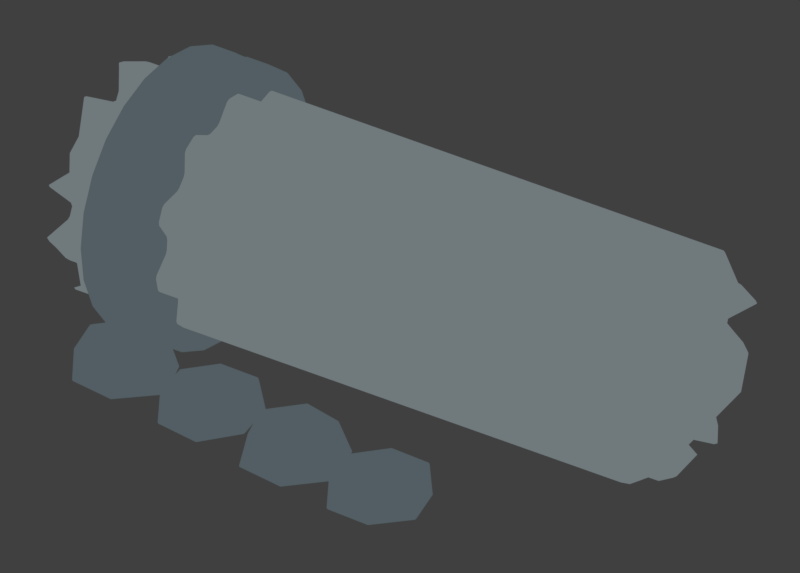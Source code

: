 # Source: f4p_broken_column.blend  (saved by Blender 5.2.45; exported with 4.5.12 LTS)
import bpy
from mathutils import Matrix  # noqa: F401  (used for matrix-valued properties, if any)

bpy.ops.wm.read_factory_settings(use_empty=True)
scene = bpy.context.scene
scene.name = 'Scene'

# ---- collections
col_collection = bpy.data.collections.new('Collection'); scene.collection.children.link(col_collection)

# ---- materials (node trees are filled in below, after node groups)
mat_edge_005 = bpy.data.materials.new('edge.005')
mat_edge_005.diffuse_color = (0.04519, 0.05951, 0.0648, 1.0)
mat_stone_005 = bpy.data.materials.new('stone.005')
mat_stone_005.diffuse_color = (0.0185, 0.02732, 0.0331, 1.0)

# ---- material node trees
mat_edge_005.use_nodes = True; mat_edge_005.node_tree.nodes.clear()
_N = mat_edge_005.node_tree.nodes; _L = mat_edge_005.node_tree.links
n0 = _N.new('ShaderNodeOutputMaterial'); n0.name = 'Material Output'; n0.location = (0, 0)
n1 = _N.new('ShaderNodeEmission'); n1.name = 'Emission'; n1.location = (0, 0)
n2 = _N.new('ShaderNodeOutputAOV'); n2.name = 'AOV Output'; n2.location = (0, 0)
n2.aov_name = 'CEL_Accent'
n3 = _N.new('ShaderNodeBsdfDiffuse'); n3.name = 'Diffuse BSDF'; n3.location = (0, 0)
n3.width = 160
n3.inputs[0].default_value = (0.72, 0.72, 0.72, 1.0)
n4 = _N.new('ShaderNodeShaderToRGB'); n4.name = 'Shader to RGB'; n4.location = (0, 0)
n5 = _N.new('ShaderNodeValToRGB'); n5.name = 'CEL tones'; n5.location = (0, 0)
n5.color_ramp.interpolation = 'CONSTANT'
while len(n5.color_ramp.elements) > 1: n5.color_ramp.elements.remove(n5.color_ramp.elements[-1])
n5.color_ramp.elements[0].position = 0.0; n5.color_ramp.elements[0].color = (0.09137, 0.1081, 0.114, 1.0)
_e = n5.color_ramp.elements.new(0.34); _e.color = (0.1624, 0.1921, 0.2027, 1.0)
_e = n5.color_ramp.elements.new(0.7); _e.color = (0.2393, 0.283, 0.2986, 1.0)
_L.new(n3.outputs[0], n4.inputs[0])
_L.new(n4.outputs[0], n5.inputs[0])
_L.new(n5.outputs[0], n1.inputs[0])
_L.new(n1.outputs[0], n0.inputs[0])
n0.is_active_output = True
mat_stone_005.use_nodes = True; mat_stone_005.node_tree.nodes.clear()
_N = mat_stone_005.node_tree.nodes; _L = mat_stone_005.node_tree.links
n0 = _N.new('ShaderNodeOutputMaterial'); n0.name = 'Material Output'; n0.location = (0, 0)
n1 = _N.new('ShaderNodeEmission'); n1.name = 'Emission'; n1.location = (0, 0)
n2 = _N.new('ShaderNodeOutputAOV'); n2.name = 'AOV Output'; n2.location = (0, 0)
n2.aov_name = 'CEL_Accent'
n3 = _N.new('ShaderNodeBsdfDiffuse'); n3.name = 'Diffuse BSDF'; n3.location = (0, 0)
n3.width = 160
n3.inputs[0].default_value = (0.72, 0.72, 0.72, 1.0)
n4 = _N.new('ShaderNodeShaderToRGB'); n4.name = 'Shader to RGB'; n4.location = (0, 0)
n5 = _N.new('ShaderNodeValToRGB'); n5.name = 'CEL tones'; n5.location = (0, 0)
n5.color_ramp.interpolation = 'CONSTANT'
while len(n5.color_ramp.elements) > 1: n5.color_ramp.elements.remove(n5.color_ramp.elements[-1])
n5.color_ramp.elements[0].position = 0.0; n5.color_ramp.elements[0].color = (0.04755, 0.06255, 0.06982, 1.0)
_e = n5.color_ramp.elements.new(0.34); _e.color = (0.08454, 0.1112, 0.1241, 1.0)
_e = n5.color_ramp.elements.new(0.7); _e.color = (0.1245, 0.1638, 0.1829, 1.0)
_L.new(n3.outputs[0], n4.inputs[0])
_L.new(n4.outputs[0], n5.inputs[0])
_L.new(n5.outputs[0], n1.inputs[0])
_L.new(n1.outputs[0], n0.inputs[0])
n0.is_active_output = True

# ---- world
world_world = bpy.data.worlds.new('World'); scene.world = world_world
world_world.use_nodes = True; world_world.node_tree.nodes.clear()
_N = world_world.node_tree.nodes; _L = world_world.node_tree.links
n0 = _N.new('ShaderNodeOutputWorld'); n0.name = 'World Output'; n0.location = (200, 100)
n1 = _N.new('ShaderNodeBackground'); n1.name = 'Background'; n1.location = (-200, 100)
n1.inputs[0].default_value = (0.05088, 0.05088, 0.05088, 1.0)
_L.new(n1.outputs[0], n0.inputs[0])
n0.is_active_output = True
world_world.color = (0.18, 0.18, 0.18)
world_world.sun_shadow_jitter_overblur = 0.0

# ---- cameras
cam_iso_map_005 = bpy.data.cameras.new('ISO_MAP.005')
cam_iso_map_005.type = 'ORTHO'
cam_iso_map_005.sensor_fit = 'HORIZONTAL'
cam_iso_map_005.ortho_scale = 1.326
cam_camera_006 = bpy.data.cameras.new('Camera.006')
cam_camera_006.type = 'ORTHO'
cam_camera_006.ortho_scale = 5.0

# ---- lights
light_sun_005 = bpy.data.lights.new('Sun.005', 'SUN')
light_sun_005.color = (1.0, 0.76, 0.53)
light_sun_005.angle = 0.15
light_sun_005.energy = 2.5
light_area_005 = bpy.data.lights.new('Area.005', 'AREA')
light_area_005.color = (0.5, 0.66, 0.85)
light_area_005.energy = 450.0
light_area_005.shape = 'DISK'
light_area_005.size = 5.0
light_area_005.size_y = 1.0

# ---- meshes
me_broken_fluted_shaft = bpy.data.meshes.new('Broken fluted shaft')
me_broken_fluted_shaft.from_pydata([(0.21, 0.0, -0.56), (0.1738, 0.02753, -0.5438), (0.1674, 0.05439, -0.5839), (0.1871, 0.09534, -0.541), (0.1699, 0.1234, -0.5642), (0.1245, 0.1245, -0.5729), (0.1035, 0.1424, -0.5368), (0.09534, 0.1871, -0.5813), (0.06489, 0.1997, -0.5518), (0.02753, 0.1738, -0.5508), (1.078e-17, 0.176, -0.5817), (-0.03285, 0.2074, -0.5371), (-0.06489, 0.1997, -0.572), (-0.0799, 0.1568, -0.5651), (-0.1035, 0.1424, -0.5404), (-0.1485, 0.1485, -0.5838), (-0.1699, 0.1234, -0.5445), (-0.1568, 0.0799, -0.559), (-0.1674, 0.05439, -0.5769), (-0.2074, 0.03285, -0.536), (-0.21, 2.572e-17, -0.5784), (-0.1738, -0.02753, -0.5568), (-0.1674, -0.05439, -0.5463), (-0.1871, -0.09534, -0.5834), (-0.1699, -0.1234, -0.5392), (-0.1245, -0.1245, -0.5673), (-0.1035, -0.1424, -0.57), (-0.09534, -0.1871, -0.5379), (-0.06489, -0.1997, -0.5826), (-0.02753, -0.1738, -0.5488), (-3.233e-17, -0.176, -0.5539), (0.03285, -0.2074, -0.5802), (0.06489, -0.1997, -0.5363), (0.0799, -0.1568, -0.5747), (0.1035, -0.1424, -0.562), (0.1485, -0.1485, -0.5424), (0.1699, -0.1234, -0.584), (0.1568, -0.0799, -0.5422), (0.1674, -0.05439, -0.5622), (0.2074, -0.03285, -0.5745), (0.21, 0.0, -0.49), (0.1738, 0.02753, -0.49), (0.1674, 0.05439, -0.49), (0.1871, 0.09534, -0.49), (0.1699, 0.1234, -0.49), (0.1245, 0.1245, -0.49), (0.1035, 0.1424, -0.49), (0.09534, 0.1871, -0.49), (0.06489, 0.1997, -0.49), (0.02753, 0.1738, -0.49), (1.078e-17, 0.176, -0.49), (-0.03285, 0.2074, -0.49), (-0.06489, 0.1997, -0.49), (-0.0799, 0.1568, -0.49), (-0.1035, 0.1424, -0.49), (-0.1485, 0.1485, -0.49), (-0.1699, 0.1234, -0.49), (-0.1568, 0.0799, -0.49), (-0.1674, 0.05439, -0.49), (-0.2074, 0.03285, -0.49), (-0.21, 2.572e-17, -0.49), (-0.1738, -0.02753, -0.49), (-0.1674, -0.05439, -0.49), (-0.1871, -0.09534, -0.49), (-0.1699, -0.1234, -0.49), (-0.1245, -0.1245, -0.49), (-0.1035, -0.1424, -0.49), (-0.09534, -0.1871, -0.49), (-0.06489, -0.1997, -0.49), (-0.02753, -0.1738, -0.49), (-3.233e-17, -0.176, -0.49), (0.03285, -0.2074, -0.49), (0.06489, -0.1997, -0.49), (0.0799, -0.1568, -0.49), (0.1035, -0.1424, -0.49), (0.1485, -0.1485, -0.49), (0.1699, -0.1234, -0.49), (0.1568, -0.0799, -0.49), (0.1674, -0.05439, -0.49), (0.2074, -0.03285, -0.49), (0.21, 0.0, 0.43), (0.1738, 0.02753, 0.43), (0.1674, 0.05439, 0.43), (0.1871, 0.09534, 0.43), (0.1699, 0.1234, 0.43), (0.1245, 0.1245, 0.43), (0.1035, 0.1424, 0.43), (0.09534, 0.1871, 0.43), (0.06489, 0.1997, 0.43), (0.02753, 0.1738, 0.43), (1.078e-17, 0.176, 0.43), (-0.03285, 0.2074, 0.43), (-0.06489, 0.1997, 0.43), (-0.0799, 0.1568, 0.43), (-0.1035, 0.1424, 0.43), (-0.1485, 0.1485, 0.43), (-0.1699, 0.1234, 0.43), (-0.1568, 0.0799, 0.43), (-0.1674, 0.05439, 0.43), (-0.2074, 0.03285, 0.43), (-0.21, 2.572e-17, 0.43), (-0.1738, -0.02753, 0.43), (-0.1674, -0.05439, 0.43), (-0.1871, -0.09534, 0.43), (-0.1699, -0.1234, 0.43), (-0.1245, -0.1245, 0.43), (-0.1035, -0.1424, 0.43), (-0.09534, -0.1871, 0.43), (-0.06489, -0.1997, 0.43), (-0.02753, -0.1738, 0.43), (-3.233e-17, -0.176, 0.43), (0.03285, -0.2074, 0.43), (0.06489, -0.1997, 0.43), (0.0799, -0.1568, 0.43), (0.1035, -0.1424, 0.43), (0.1485, -0.1485, 0.43), (0.1699, -0.1234, 0.43), (0.1568, -0.0799, 0.43), (0.1674, -0.05439, 0.43), (0.2074, -0.03285, 0.43), (0.21, 0.0, 0.56), (0.1738, 0.02753, 0.5762), (0.1674, 0.05439, 0.5361), (0.1871, 0.09534, 0.579), (0.1699, 0.1234, 0.5558), (0.1245, 0.1245, 0.5471), (0.1035, 0.1424, 0.5832), (0.09534, 0.1871, 0.5387), (0.06489, 0.1997, 0.5682), (0.02753, 0.1738, 0.5692), (1.078e-17, 0.176, 0.5383), (-0.03285, 0.2074, 0.5829), (-0.06489, 0.1997, 0.548), (-0.0799, 0.1568, 0.5549), (-0.1035, 0.1424, 0.5796), (-0.1485, 0.1485, 0.5362), (-0.1699, 0.1234, 0.5755), (-0.1568, 0.0799, 0.561), (-0.1674, 0.05439, 0.5431), (-0.2074, 0.03285, 0.584), (-0.21, 2.572e-17, 0.5416), (-0.1738, -0.02753, 0.5632), (-0.1674, -0.05439, 0.5737), (-0.1871, -0.09534, 0.5366), (-0.1699, -0.1234, 0.5808), (-0.1245, -0.1245, 0.5527), (-0.1035, -0.1424, 0.55), (-0.09534, -0.1871, 0.5821), (-0.06489, -0.1997, 0.5374), (-0.02753, -0.1738, 0.5712), (-3.233e-17, -0.176, 0.5661), (0.03285, -0.2074, 0.5398), (0.06489, -0.1997, 0.5837), (0.0799, -0.1568, 0.5453), (0.1035, -0.1424, 0.558), (0.1485, -0.1485, 0.5776), (0.1699, -0.1234, 0.536), (0.1568, -0.0799, 0.5778), (0.1674, -0.05439, 0.5578), (0.2074, -0.03285, 0.5455)], [], [(39, 38, 37, 36, 35, 34, 33, 32, 31, 30, 29, 28, 27, 26, 25, 24, 23, 22, 21, 20, 19, 18, 17, 16, 15, 14, 13, 12, 11, 10, 9, 8, 7, 6, 5, 4, 3, 2, 1, 0), (120, 121, 122, 123, 124, 125, 126, 127, 128, 129, 130, 131, 132, 133, 134, 135, 136, 137, 138, 139, 140, 141, 142, 143, 144, 145, 146, 147, 148, 149, 150, 151, 152, 153, 154, 155, 156, 157, 158, 159), (0, 1, 41, 40), (1, 2, 42, 41), (2, 3, 43, 42), (3, 4, 44, 43), (4, 5, 45, 44), (5, 6, 46, 45), (6, 7, 47, 46), (7, 8, 48, 47), (8, 9, 49, 48), (9, 10, 50, 49), (10, 11, 51, 50), (11, 12, 52, 51), (12, 13, 53, 52), (13, 14, 54, 53), (14, 15, 55, 54), (15, 16, 56, 55), (16, 17, 57, 56), (17, 18, 58, 57), (18, 19, 59, 58), (19, 20, 60, 59), (20, 21, 61, 60), (21, 22, 62, 61), (22, 23, 63, 62), (23, 24, 64, 63), (24, 25, 65, 64), (25, 26, 66, 65), (26, 27, 67, 66), (27, 28, 68, 67), (28, 29, 69, 68), (29, 30, 70, 69), (30, 31, 71, 70), (31, 32, 72, 71), (32, 33, 73, 72), (33, 34, 74, 73), (34, 35, 75, 74), (35, 36, 76, 75), (36, 37, 77, 76), (37, 38, 78, 77), (38, 39, 79, 78), (39, 0, 40, 79), (40, 41, 81, 80), (41, 42, 82, 81), (42, 43, 83, 82), (43, 44, 84, 83), (44, 45, 85, 84), (45, 46, 86, 85), (46, 47, 87, 86), (47, 48, 88, 87), (48, 49, 89, 88), (49, 50, 90, 89), (50, 51, 91, 90), (51, 52, 92, 91), (52, 53, 93, 92), (53, 54, 94, 93), (54, 55, 95, 94), (55, 56, 96, 95), (56, 57, 97, 96), (57, 58, 98, 97), (58, 59, 99, 98), (59, 60, 100, 99), (60, 61, 101, 100), (61, 62, 102, 101), (62, 63, 103, 102), (63, 64, 104, 103), (64, 65, 105, 104), (65, 66, 106, 105), (66, 67, 107, 106), (67, 68, 108, 107), (68, 69, 109, 108), (69, 70, 110, 109), (70, 71, 111, 110), (71, 72, 112, 111), (72, 73, 113, 112), (73, 74, 114, 113), (74, 75, 115, 114), (75, 76, 116, 115), (76, 77, 117, 116), (77, 78, 118, 117), (78, 79, 119, 118), (79, 40, 80, 119), (80, 81, 121, 120), (81, 82, 122, 121), (82, 83, 123, 122), (83, 84, 124, 123), (84, 85, 125, 124), (85, 86, 126, 125), (86, 87, 127, 126), (87, 88, 128, 127), (88, 89, 129, 128), (89, 90, 130, 129), (90, 91, 131, 130), (91, 92, 132, 131), (92, 93, 133, 132), (93, 94, 134, 133), (94, 95, 135, 134), (95, 96, 136, 135), (96, 97, 137, 136), (97, 98, 138, 137), (98, 99, 139, 138), (99, 100, 140, 139), (100, 101, 141, 140), (101, 102, 142, 141), (102, 103, 143, 142), (103, 104, 144, 143), (104, 105, 145, 144), (105, 106, 146, 145), (106, 107, 147, 146), (107, 108, 148, 147), (108, 109, 149, 148), (109, 110, 150, 149), (110, 111, 151, 150), (111, 112, 152, 151), (112, 113, 153, 152), (113, 114, 154, 153), (114, 115, 155, 154), (115, 116, 156, 155), (116, 117, 157, 156), (117, 118, 158, 157), (118, 119, 159, 158), (119, 80, 120, 159)])
me_broken_fluted_shaft.materials.append(mat_edge_005)
me_broken_fluted_shaft.update()
me_cone = bpy.data.meshes.new('Cone')
me_cone.from_pydata([(0.0, 0.25, -0.0275), (0.0, 0.25, 0.0275), (0.0647, 0.2415, -0.0275), (0.0647, 0.2415, 0.0275), (0.125, 0.2165, -0.0275), (0.125, 0.2165, 0.0275), (0.1768, 0.1768, -0.0275), (0.1768, 0.1768, 0.0275), (0.2165, 0.125, -0.0275), (0.2165, 0.125, 0.0275), (0.2415, 0.0647, -0.0275), (0.2415, 0.0647, 0.0275), (0.25, 0.0, -0.0275), (0.25, 0.0, 0.0275), (0.2415, -0.0647, -0.0275), (0.2415, -0.0647, 0.0275), (0.2165, -0.125, -0.0275), (0.2165, -0.125, 0.0275), (0.1768, -0.1768, -0.0275), (0.1768, -0.1768, 0.0275), (0.125, -0.2165, -0.0275), (0.125, -0.2165, 0.0275), (0.0647, -0.2415, -0.0275), (0.0647, -0.2415, 0.0275), (0.0, -0.25, -0.0275), (0.0, -0.25, 0.0275), (-0.0647, -0.2415, -0.0275), (-0.0647, -0.2415, 0.0275), (-0.125, -0.2165, -0.0275), (-0.125, -0.2165, 0.0275), (-0.1768, -0.1768, -0.0275), (-0.1768, -0.1768, 0.0275), (-0.2165, -0.125, -0.0275), (-0.2165, -0.125, 0.0275), (-0.2415, -0.0647, -0.0275), (-0.2415, -0.0647, 0.0275), (-0.25, 0.0, -0.0275), (-0.25, 0.0, 0.0275), (-0.2415, 0.0647, -0.0275), (-0.2415, 0.0647, 0.0275), (-0.2165, 0.125, -0.0275), (-0.2165, 0.125, 0.0275), (-0.1768, 0.1768, -0.0275), (-0.1768, 0.1768, 0.0275), (-0.125, 0.2165, -0.0275), (-0.125, 0.2165, 0.0275), (-0.0647, 0.2415, -0.0275), (-0.0647, 0.2415, 0.0275)], [], [(0, 1, 3, 2), (2, 3, 5, 4), (4, 5, 7, 6), (6, 7, 9, 8), (8, 9, 11, 10), (10, 11, 13, 12), (12, 13, 15, 14), (14, 15, 17, 16), (16, 17, 19, 18), (18, 19, 21, 20), (20, 21, 23, 22), (22, 23, 25, 24), (24, 25, 27, 26), (26, 27, 29, 28), (28, 29, 31, 30), (30, 31, 33, 32), (32, 33, 35, 34), (34, 35, 37, 36), (36, 37, 39, 38), (38, 39, 41, 40), (40, 41, 43, 42), (42, 43, 45, 44), (3, 1, 47, 45, 43, 41, 39, 37, 35, 33, 31, 29, 27, 25, 23, 21, 19, 17, 15, 13, 11, 9, 7, 5), (44, 45, 47, 46), (46, 47, 1, 0), (0, 2, 4, 6, 8, 10, 12, 14, 16, 18, 20, 22, 24, 26, 28, 30, 32, 34, 36, 38, 40, 42, 44, 46)])
me_cone.polygons.foreach_set('use_smooth', [1, 1, 1, 1, 1, 1, 1, 1, 1, 1, 1, 1, 1, 1, 1, 1, 1, 1, 1, 1, 1, 1, 0, 1, 1, 0])
_uv = me_cone.uv_layers.new(name='UVMap')
_uv.uv.foreach_set('vector', [1.0, 0.5, 1.0, 1.0, 0.9583, 1.0, 0.9583, 0.5, 0.9583, 0.5, 0.9583, 1.0, 0.9167, 1.0, 0.9167, 0.5, 0.9167, 0.5, 0.9167, 1.0, 0.875, 1.0, 0.875, 0.5, 0.875, 0.5, 0.875, 1.0, 0.8333, 1.0, 0.8333, 0.5, 0.8333, 0.5, 0.8333, 1.0, 0.7917, 1.0, 0.7917, 0.5, 0.7917, 0.5, 0.7917, 1.0, 0.75, 1.0, 0.75, 0.5, 0.75, 0.5, 0.75, 1.0, 0.7083, 1.0, 0.7083, 0.5, 0.7083, 0.5, 0.7083, 1.0, 0.6667, 1.0, 0.6667, 0.5, 0.6667, 0.5, 0.6667, 1.0, 0.625, 1.0, 0.625, 0.5, 0.625, 0.5, 0.625, 1.0, 0.5833, 1.0, 0.5833, 0.5, 0.5833, 0.5, 0.5833, 1.0, 0.5417, 1.0, 0.5417, 0.5, 0.5417, 0.5, 0.5417, 1.0, 0.5, 1.0, 0.5, 0.5, 0.5, 0.5, 0.5, 1.0, 0.4583, 1.0, 0.4583, 0.5, 0.4583, 0.5, 0.4583, 1.0, 0.4167, 1.0, 0.4167, 0.5, 0.4167, 0.5, 0.4167, 1.0, 0.375, 1.0, 0.375, 0.5, 0.375, 0.5, 0.375, 1.0, 0.3333, 1.0, 0.3333, 0.5, 0.3333, 0.5, 0.3333, 1.0, 0.2917, 1.0, 0.2917, 0.5, 0.2917, 0.5, 0.2917, 1.0, 0.25, 1.0, 0.25, 0.5, 0.25, 0.5, 0.25, 1.0, 0.2083, 1.0, 0.2083, 0.5, 0.2083, 0.5, 0.2083, 1.0, 0.1667, 1.0, 0.1667, 0.5, 0.1667, 0.5, 0.1667, 1.0, 0.125, 1.0, 0.125, 0.5, 0.125, 0.5, 0.125, 1.0, 0.08333, 1.0, 0.08333, 0.5, 0.3121, 0.4818, 0.25, 0.49, 0.1879, 0.4818, 0.13, 0.4578, 0.08029, 0.4197, 0.04215, 0.37, 0.01818, 0.3121, 0.01, 0.25, 0.01818, 0.1879, 0.04215, 0.13, 0.08029, 0.08029, 0.13, 0.04215, 0.1879, 0.01818, 0.25, 0.01, 0.3121, 0.01818, 0.37, 0.04215, 0.4197, 0.08029, 0.4578, 0.13, 0.4818, 0.1879, 0.49, 0.25, 0.4818, 0.3121, 0.4578, 0.37, 0.4197, 0.4197, 0.37, 0.4578, 0.08333, 0.5, 0.08333, 1.0, 0.04167, 1.0, 0.04167, 0.5, 0.04167, 0.5, 0.04167, 1.0, -1.863e-07, 1.0, -1.863e-07, 0.5, 0.75, 0.49, 0.8121, 0.4818, 0.87, 0.4578, 0.9197, 0.4197, 0.9578, 0.37, 0.9818, 0.3121, 0.99, 0.25, 0.9818, 0.1879, 0.9578, 0.13, 0.9197, 0.08029, 0.87, 0.04215, 0.8121, 0.01818, 0.75, 0.01, 0.6879, 0.01818, 0.63, 0.04215, 0.5803, 0.08029, 0.5422, 0.13, 0.5182, 0.1879, 0.51, 0.25, 0.5182, 0.3121, 0.5422, 0.37, 0.5803, 0.4197, 0.63, 0.4578, 0.6879, 0.4818])
me_cone.materials.append(mat_stone_005)
me_cone.update()
me_cone_001 = bpy.data.meshes.new('Cone.001')
me_cone_001.from_pydata([(0.0, 0.25, -0.0275), (0.0, 0.25, 0.0275), (0.0647, 0.2415, -0.0275), (0.0647, 0.2415, 0.0275), (0.125, 0.2165, -0.0275), (0.125, 0.2165, 0.0275), (0.1768, 0.1768, -0.0275), (0.1768, 0.1768, 0.0275), (0.2165, 0.125, -0.0275), (0.2165, 0.125, 0.0275), (0.2415, 0.0647, -0.0275), (0.2415, 0.0647, 0.0275), (0.25, 0.0, -0.0275), (0.25, 0.0, 0.0275), (0.2415, -0.0647, -0.0275), (0.2415, -0.0647, 0.0275), (0.2165, -0.125, -0.0275), (0.2165, -0.125, 0.0275), (0.1768, -0.1768, -0.0275), (0.1768, -0.1768, 0.0275), (0.125, -0.2165, -0.0275), (0.125, -0.2165, 0.0275), (0.0647, -0.2415, -0.0275), (0.0647, -0.2415, 0.0275), (0.0, -0.25, -0.0275), (0.0, -0.25, 0.0275), (-0.0647, -0.2415, -0.0275), (-0.0647, -0.2415, 0.0275), (-0.125, -0.2165, -0.0275), (-0.125, -0.2165, 0.0275), (-0.1768, -0.1768, -0.0275), (-0.1768, -0.1768, 0.0275), (-0.2165, -0.125, -0.0275), (-0.2165, -0.125, 0.0275), (-0.2415, -0.0647, -0.0275), (-0.2415, -0.0647, 0.0275), (-0.25, 0.0, -0.0275), (-0.25, 0.0, 0.0275), (-0.2415, 0.0647, -0.0275), (-0.2415, 0.0647, 0.0275), (-0.2165, 0.125, -0.0275), (-0.2165, 0.125, 0.0275), (-0.1768, 0.1768, -0.0275), (-0.1768, 0.1768, 0.0275), (-0.125, 0.2165, -0.0275), (-0.125, 0.2165, 0.0275), (-0.0647, 0.2415, -0.0275), (-0.0647, 0.2415, 0.0275)], [], [(0, 1, 3, 2), (2, 3, 5, 4), (4, 5, 7, 6), (6, 7, 9, 8), (8, 9, 11, 10), (10, 11, 13, 12), (12, 13, 15, 14), (14, 15, 17, 16), (16, 17, 19, 18), (18, 19, 21, 20), (20, 21, 23, 22), (22, 23, 25, 24), (24, 25, 27, 26), (26, 27, 29, 28), (28, 29, 31, 30), (30, 31, 33, 32), (32, 33, 35, 34), (34, 35, 37, 36), (36, 37, 39, 38), (38, 39, 41, 40), (40, 41, 43, 42), (42, 43, 45, 44), (3, 1, 47, 45, 43, 41, 39, 37, 35, 33, 31, 29, 27, 25, 23, 21, 19, 17, 15, 13, 11, 9, 7, 5), (44, 45, 47, 46), (46, 47, 1, 0), (0, 2, 4, 6, 8, 10, 12, 14, 16, 18, 20, 22, 24, 26, 28, 30, 32, 34, 36, 38, 40, 42, 44, 46)])
me_cone_001.polygons.foreach_set('use_smooth', [1, 1, 1, 1, 1, 1, 1, 1, 1, 1, 1, 1, 1, 1, 1, 1, 1, 1, 1, 1, 1, 1, 0, 1, 1, 0])
_uv = me_cone_001.uv_layers.new(name='UVMap')
_uv.uv.foreach_set('vector', [1.0, 0.5, 1.0, 1.0, 0.9583, 1.0, 0.9583, 0.5, 0.9583, 0.5, 0.9583, 1.0, 0.9167, 1.0, 0.9167, 0.5, 0.9167, 0.5, 0.9167, 1.0, 0.875, 1.0, 0.875, 0.5, 0.875, 0.5, 0.875, 1.0, 0.8333, 1.0, 0.8333, 0.5, 0.8333, 0.5, 0.8333, 1.0, 0.7917, 1.0, 0.7917, 0.5, 0.7917, 0.5, 0.7917, 1.0, 0.75, 1.0, 0.75, 0.5, 0.75, 0.5, 0.75, 1.0, 0.7083, 1.0, 0.7083, 0.5, 0.7083, 0.5, 0.7083, 1.0, 0.6667, 1.0, 0.6667, 0.5, 0.6667, 0.5, 0.6667, 1.0, 0.625, 1.0, 0.625, 0.5, 0.625, 0.5, 0.625, 1.0, 0.5833, 1.0, 0.5833, 0.5, 0.5833, 0.5, 0.5833, 1.0, 0.5417, 1.0, 0.5417, 0.5, 0.5417, 0.5, 0.5417, 1.0, 0.5, 1.0, 0.5, 0.5, 0.5, 0.5, 0.5, 1.0, 0.4583, 1.0, 0.4583, 0.5, 0.4583, 0.5, 0.4583, 1.0, 0.4167, 1.0, 0.4167, 0.5, 0.4167, 0.5, 0.4167, 1.0, 0.375, 1.0, 0.375, 0.5, 0.375, 0.5, 0.375, 1.0, 0.3333, 1.0, 0.3333, 0.5, 0.3333, 0.5, 0.3333, 1.0, 0.2917, 1.0, 0.2917, 0.5, 0.2917, 0.5, 0.2917, 1.0, 0.25, 1.0, 0.25, 0.5, 0.25, 0.5, 0.25, 1.0, 0.2083, 1.0, 0.2083, 0.5, 0.2083, 0.5, 0.2083, 1.0, 0.1667, 1.0, 0.1667, 0.5, 0.1667, 0.5, 0.1667, 1.0, 0.125, 1.0, 0.125, 0.5, 0.125, 0.5, 0.125, 1.0, 0.08333, 1.0, 0.08333, 0.5, 0.3121, 0.4818, 0.25, 0.49, 0.1879, 0.4818, 0.13, 0.4578, 0.08029, 0.4197, 0.04215, 0.37, 0.01818, 0.3121, 0.01, 0.25, 0.01818, 0.1879, 0.04215, 0.13, 0.08029, 0.08029, 0.13, 0.04215, 0.1879, 0.01818, 0.25, 0.01, 0.3121, 0.01818, 0.37, 0.04215, 0.4197, 0.08029, 0.4578, 0.13, 0.4818, 0.1879, 0.49, 0.25, 0.4818, 0.3121, 0.4578, 0.37, 0.4197, 0.4197, 0.37, 0.4578, 0.08333, 0.5, 0.08333, 1.0, 0.04167, 1.0, 0.04167, 0.5, 0.04167, 0.5, 0.04167, 1.0, -1.863e-07, 1.0, -1.863e-07, 0.5, 0.75, 0.49, 0.8121, 0.4818, 0.87, 0.4578, 0.9197, 0.4197, 0.9578, 0.37, 0.9818, 0.3121, 0.99, 0.25, 0.9818, 0.1879, 0.9578, 0.13, 0.9197, 0.08029, 0.87, 0.04215, 0.8121, 0.01818, 0.75, 0.01, 0.6879, 0.01818, 0.63, 0.04215, 0.5803, 0.08029, 0.5422, 0.13, 0.5182, 0.1879, 0.51, 0.25, 0.5182, 0.3121, 0.5422, 0.37, 0.5803, 0.4197, 0.63, 0.4578, 0.6879, 0.4818])
me_cone_001.materials.append(mat_stone_005)
me_cone_001.update()
me_stone_spall = bpy.data.meshes.new('Stone spall')
me_stone_spall.from_pydata([(-0.2726, -0.28, 0.01), (-0.3222, -0.1972, 0.01), (-0.4141, -0.2035, 0.01), (-0.4548, -0.28, 0.01), (-0.4151, -0.3582, 0.01), (-0.326, -0.3562, 0.01), (-0.2854, -0.28, 0.073), (-0.3323, -0.2146, 0.073), (-0.4094, -0.2118, 0.073), (-0.4508, -0.28, 0.073), (-0.4135, -0.3553, 0.073), (-0.3304, -0.3487, 0.073), (-0.3484, -0.2935, 0.1)], [], [(5, 4, 3, 2, 1, 0), (0, 1, 7, 6), (1, 2, 8, 7), (2, 3, 9, 8), (3, 4, 10, 9), (4, 5, 11, 10), (5, 0, 6, 11), (6, 7, 12), (7, 8, 12), (8, 9, 12), (9, 10, 12), (10, 11, 12), (11, 6, 12)])
me_stone_spall.materials.append(mat_stone_005)
me_stone_spall.update()
me_stone_spall_001 = bpy.data.meshes.new('Stone spall.001')
me_stone_spall_001.from_pydata([(-0.0879, -0.28, 0.01), (-0.1212, -0.1956, 0.01), (-0.2178, -0.1971, 0.01), (-0.2547, -0.28, 0.01), (-0.215, -0.3579, 0.01), (-0.1255, -0.357, 0.01), (-0.08792, -0.28, 0.073), (-0.1277, -0.2067, 0.073), (-0.2057, -0.2181, 0.073), (-0.2402, -0.28, 0.073), (-0.2128, -0.3541, 0.073), (-0.131, -0.3475, 0.073), (-0.1484, -0.2935, 0.1)], [], [(5, 4, 3, 2, 1, 0), (0, 1, 7, 6), (1, 2, 8, 7), (2, 3, 9, 8), (3, 4, 10, 9), (4, 5, 11, 10), (5, 0, 6, 11), (6, 7, 12), (7, 8, 12), (8, 9, 12), (9, 10, 12), (10, 11, 12), (11, 6, 12)])
me_stone_spall_001.materials.append(mat_stone_005)
me_stone_spall_001.update()
me_stone_spall_002 = bpy.data.meshes.new('Stone spall.002')
me_stone_spall_002.from_pydata([(0.1299, -0.28, 0.01), (0.07984, -0.1937, 0.01), (-0.01021, -0.2104, 0.01), (-0.05103, -0.28, 0.01), (-0.01862, -0.3642, 0.01), (0.07755, -0.3624, 0.01), (0.1124, -0.28, 0.073), (0.06778, -0.2146, 0.073), (-0.01061, -0.2097, 0.073), (-0.05123, -0.28, 0.073), (-0.01037, -0.3499, 0.073), (0.06635, -0.343, 0.073), (0.0516, -0.2935, 0.1)], [], [(5, 4, 3, 2, 1, 0), (0, 1, 7, 6), (1, 2, 8, 7), (2, 3, 9, 8), (3, 4, 10, 9), (4, 5, 11, 10), (5, 0, 6, 11), (6, 7, 12), (7, 8, 12), (8, 9, 12), (9, 10, 12), (10, 11, 12), (11, 6, 12)])
me_stone_spall_002.materials.append(mat_stone_005)
me_stone_spall_002.update()
me_stone_spall_003 = bpy.data.meshes.new('Stone spall.003')
me_stone_spall_003.from_pydata([(0.3143, -0.28, 0.01), (0.2755, -0.2012, 0.01), (0.1864, -0.2045, 0.01), (0.1378, -0.28, 0.01), (0.1836, -0.3603, 0.01), (0.2703, -0.3498, 0.01), (0.2999, -0.28, 0.073), (0.2728, -0.2059, 0.073), (0.1927, -0.2154, 0.073), (0.1558, -0.28, 0.073), (0.1857, -0.3567, 0.073), (0.2693, -0.3481, 0.073), (0.2516, -0.2935, 0.1)], [], [(5, 4, 3, 2, 1, 0), (0, 1, 7, 6), (1, 2, 8, 7), (2, 3, 9, 8), (3, 4, 10, 9), (4, 5, 11, 10), (5, 0, 6, 11), (6, 7, 12), (7, 8, 12), (8, 9, 12), (9, 10, 12), (10, 11, 12), (11, 6, 12)])
me_stone_spall_003.materials.append(mat_stone_005)
me_stone_spall_003.update()

# ---- objects
ob_iso_map = bpy.data.objects.new('ISO_MAP', cam_iso_map_005)
ob_camera_ortho_55 = bpy.data.objects.new('Camera_ortho_55', cam_camera_006)
ob_sun_chaud_haut_gauche = bpy.data.objects.new('Sun_chaud_haut_gauche', light_sun_005)
ob_fill_froid = bpy.data.objects.new('Fill_froid', light_area_005)
ob_broken_column = bpy.data.objects.new('broken_column', None)
ob_fallen_column_axis = bpy.data.objects.new('Fallen column axis', None)
ob_broken_fluted_shaft = bpy.data.objects.new('Broken fluted shaft', me_broken_fluted_shaft)
ob_carved_collar = bpy.data.objects.new('Carved collar', me_cone)
ob_carved_collar_001 = bpy.data.objects.new('Carved collar.001', me_cone_001)
ob_stone_spall = bpy.data.objects.new('Stone spall', me_stone_spall)
ob_stone_spall_001 = bpy.data.objects.new('Stone spall.001', me_stone_spall_001)
ob_stone_spall_002 = bpy.data.objects.new('Stone spall.002', me_stone_spall_002)
ob_stone_spall_003 = bpy.data.objects.new('Stone spall.003', me_stone_spall_003)

# ---- transforms, parenting, visibility, modifiers, constraints
ob_iso_map.location = (7.294, -7.263, 6.172)
ob_iso_map.rotation_euler = (1.047, 0.0, 0.7854)
ob_camera_ortho_55.location = (0.0, -5.244, 8.536)
ob_camera_ortho_55.rotation_euler = (0.6109, 0.0, 0.0)
ob_sun_chaud_haut_gauche.location = (-0.05077, -5.606, 9.196)
ob_sun_chaud_haut_gauche.rotation_euler = (0.5475, -2.707e-10, -0.009056)
ob_fill_froid.location = (5.442, 0.2149, 5.598)
ob_fill_froid.rotation_euler = (0.7717, 4.742e-08, 1.61)
ob_broken_column.location = (0.002937, 0.03166, 0.0)
ob_fallen_column_axis.parent = ob_broken_column
ob_fallen_column_axis.location = (0.0, 0.0, 0.245)
ob_fallen_column_axis.rotation_euler = (0.0, 1.571, 0.17)
ob_broken_fluted_shaft.parent = ob_fallen_column_axis
ob_broken_fluted_shaft.location = (0.0, 0.0, 0.0)
_m = ob_broken_fluted_shaft.modifiers.new('Chipped edges', 'BEVEL')
_m.width = 0.004
_m.width_pct = 0.004
_m = ob_broken_fluted_shaft.modifiers.new('Plate normals', 'WEIGHTED_NORMAL')
ob_carved_collar.parent = ob_fallen_column_axis
ob_carved_collar.location = (0.0, 0.0, -0.45)
_m = ob_carved_collar.modifiers.new('Aretes usees', 'BEVEL')
_m.width = 0.006
_m.width_pct = 0.006
_m.segments = 3
_m = ob_carved_collar.modifiers.new('Normales ponderees', 'WEIGHTED_NORMAL')
ob_carved_collar_001.parent = ob_fallen_column_axis
ob_carved_collar_001.location = (0.0, 0.0, -0.38)
_m = ob_carved_collar_001.modifiers.new('Aretes usees', 'BEVEL')
_m.width = 0.006
_m.width_pct = 0.006
_m.segments = 3
_m = ob_carved_collar_001.modifiers.new('Normales ponderees', 'WEIGHTED_NORMAL')
ob_stone_spall.parent = ob_broken_column
ob_stone_spall.location = (0.0, 0.0, 0.0)
_m = ob_stone_spall.modifiers.new('Chipped edges', 'BEVEL')
_m.width = 0.002
_m.width_pct = 0.002
_m = ob_stone_spall.modifiers.new('Plate normals', 'WEIGHTED_NORMAL')
ob_stone_spall_001.parent = ob_broken_column
ob_stone_spall_001.location = (0.0, 0.0, 0.0)
_m = ob_stone_spall_001.modifiers.new('Chipped edges', 'BEVEL')
_m.width = 0.002
_m.width_pct = 0.002
_m = ob_stone_spall_001.modifiers.new('Plate normals', 'WEIGHTED_NORMAL')
ob_stone_spall_002.parent = ob_broken_column
ob_stone_spall_002.location = (0.0, 0.0, 0.0)
_m = ob_stone_spall_002.modifiers.new('Chipped edges', 'BEVEL')
_m.width = 0.002
_m.width_pct = 0.002
_m = ob_stone_spall_002.modifiers.new('Plate normals', 'WEIGHTED_NORMAL')
ob_stone_spall_003.parent = ob_broken_column
ob_stone_spall_003.location = (0.0, 0.0, 0.0)
_m = ob_stone_spall_003.modifiers.new('Chipped edges', 'BEVEL')
_m.width = 0.002
_m.width_pct = 0.002
_m = ob_stone_spall_003.modifiers.new('Plate normals', 'WEIGHTED_NORMAL')

# ---- collection membership
scene.collection.objects.link(ob_iso_map)
col_collection.objects.link(ob_camera_ortho_55)
col_collection.objects.link(ob_sun_chaud_haut_gauche)
col_collection.objects.link(ob_fill_froid)
col_collection.objects.link(ob_broken_column)
col_collection.objects.link(ob_fallen_column_axis)
col_collection.objects.link(ob_broken_fluted_shaft)
col_collection.objects.link(ob_carved_collar)
col_collection.objects.link(ob_carved_collar_001)
col_collection.objects.link(ob_stone_spall)
col_collection.objects.link(ob_stone_spall_001)
col_collection.objects.link(ob_stone_spall_002)
col_collection.objects.link(ob_stone_spall_003)

# ---- scene / render settings (as saved in the file)
scene.camera = ob_iso_map
scene.frame_start = 1; scene.frame_end = 250; scene.frame_set(1)
scene.render.engine = 'BLENDER_EEVEE_NEXT'
scene.render.resolution_x = 240
scene.render.resolution_y = 172
scene.render.dither_intensity = 0.0
scene.render.film_transparent = True
scene.render.bake_bias = 0.0
scene.render.bake_samples = 0
scene.render.compositor_device = 'GPU'
scene.eevee.taa_render_samples = 8
scene.eevee.use_volume_custom_range = False
scene.eevee.fast_gi_thickness_near = 0.1
scene.eevee.fast_gi_thickness_far = 0.0
scene.eevee.ray_tracing_options.screen_trace_thickness = 0.1
scene.view_settings.view_transform = 'Standard'
bpy.context.view_layer.update()

